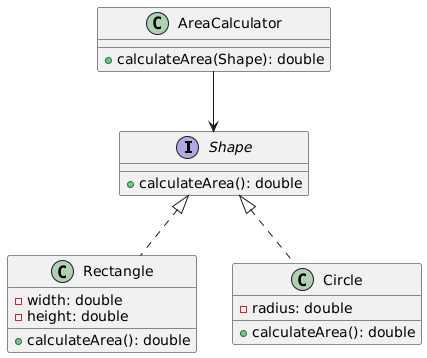

The diagram above was rendered by PlantUML. Its source (embedded in the PNG):
@startuml
interface Shape {
  +calculateArea(): double
}

class Rectangle implements Shape {
  -width: double
  -height: double
  +calculateArea(): double
}

class Circle implements Shape {
  -radius: double
  +calculateArea(): double
}

class AreaCalculator {
  +calculateArea(Shape): double
}

AreaCalculator --> Shape
@enduml